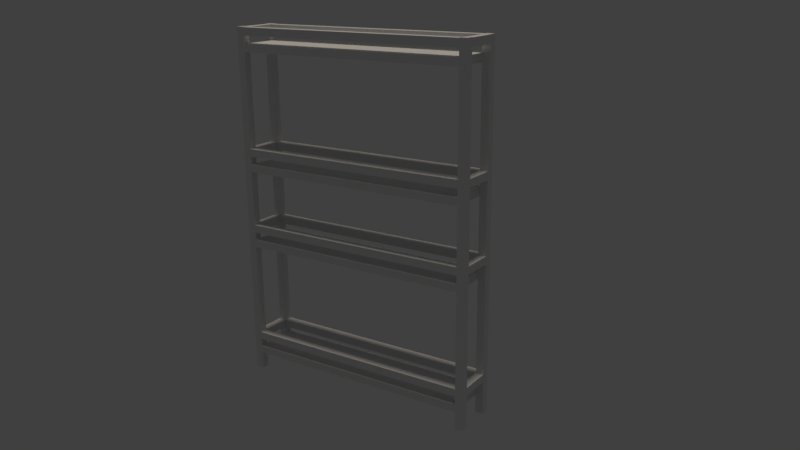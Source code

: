 # Source: skinny-shelf.blend  (saved by Blender 2.79.0; exported with 4.5.12 LTS)
import bpy
from mathutils import Matrix  # noqa: F401  (used for matrix-valued properties, if any)

bpy.ops.wm.read_factory_settings(use_empty=True)
scene = bpy.context.scene
scene.name = 'Scene'

# ---- collections
col_collection_1 = bpy.data.collections.new('Collection 1'); scene.collection.children.link(col_collection_1)

# ---- world
world_world = bpy.data.worlds.new('World'); scene.world = world_world
world_world.color = (0.05088, 0.05088, 0.05088)
world_world.use_sun_shadow = False
world_world.sun_shadow_jitter_overblur = 0.0
world_world.cycles.sampling_method = 'MANUAL'

# ---- cameras
cam_camera_001 = bpy.data.cameras.new('Camera.001')
cam_camera_001.clip_end = 100.0
cam_camera_001.lens = 35.0
cam_camera_001.sensor_width = 32.0
cam_camera_001.sensor_height = 18.0
cam_camera_001.display_size = 2.0
cam_camera_001.dof.focus_distance = 0.0
cam_camera_001.dof.aperture_fstop = 128.0
cam_camera_001.dof.aperture_blades = 6

# ---- lights
light_sun = bpy.data.lights.new('Sun', 'SUN')
light_sun.color = (1.0, 0.8969, 0.7586)
light_sun.transmission_factor = 0.0
light_sun.angle = 0.1993
light_sun.energy = 1.0
light_sun.shadow_buffer_clip_start = 0.5
light_sun.shadow_soft_size = 0.1
light_sun.shadow_cascade_max_distance = 1000.0

# ---- meshes
me_cube_026 = bpy.data.meshes.new('Cube.026')
me_cube_026.from_pydata([(-1.0, -1.0, -1.0), (-1.0, -1.0, 1.0), (-1.0, 1.0, -1.0), (-1.0, 1.0, 1.0), (1.0, -1.0, -1.0), (1.0, -1.0, 1.0), (1.0, 1.0, -1.0), (1.0, 1.0, 1.0)], [], [(0, 1, 3, 2), (2, 3, 7, 6), (6, 7, 5, 4), (4, 5, 1, 0), (2, 6, 4, 0), (7, 3, 1, 5)])
me_cube_026.use_remesh_preserve_volume = False
me_cube_026.use_remesh_preserve_attributes = False
me_cube_026.use_mirror_vertex_groups = False
me_cube_026.update()
me_cube_030 = bpy.data.meshes.new('Cube.030')
me_cube_030.from_pydata([(-1.0, -1.0, -1.0), (-1.0, -1.0, 1.0), (-1.0, 1.0, -1.0), (-1.0, 1.0, 1.0), (1.0, -1.0, -1.0), (1.0, -1.0, 1.0), (1.0, 1.0, -1.0), (1.0, 1.0, 1.0)], [], [(0, 1, 3, 2), (2, 3, 7, 6), (6, 7, 5, 4), (4, 5, 1, 0), (2, 6, 4, 0), (7, 3, 1, 5)])
me_cube_030.use_remesh_preserve_volume = False
me_cube_030.use_remesh_preserve_attributes = False
me_cube_030.use_mirror_vertex_groups = False
me_cube_030.update()
me_cube_029 = bpy.data.meshes.new('Cube.029')
me_cube_029.from_pydata([(-1.0, -1.0, -1.0), (-1.0, -1.0, 1.0), (-1.0, 1.0, -1.0), (-1.0, 1.0, 1.0), (1.0, -1.0, -1.0), (1.0, -1.0, 1.0), (1.0, 1.0, -1.0), (1.0, 1.0, 1.0)], [], [(0, 1, 3, 2), (2, 3, 7, 6), (6, 7, 5, 4), (4, 5, 1, 0), (2, 6, 4, 0), (7, 3, 1, 5)])
me_cube_029.use_remesh_preserve_volume = False
me_cube_029.use_remesh_preserve_attributes = False
me_cube_029.use_mirror_vertex_groups = False
me_cube_029.update()
me_cube_028 = bpy.data.meshes.new('Cube.028')
me_cube_028.from_pydata([(-1.0, -1.0, -1.0), (-1.0, -1.0, 1.0), (-1.0, 1.0, -1.0), (-1.0, 1.0, 1.0), (1.0, -1.0, -1.0), (1.0, -1.0, 1.0), (1.0, 1.0, -1.0), (1.0, 1.0, 1.0)], [], [(0, 1, 3, 2), (2, 3, 7, 6), (6, 7, 5, 4), (4, 5, 1, 0), (2, 6, 4, 0), (7, 3, 1, 5)])
me_cube_028.use_remesh_preserve_volume = False
me_cube_028.use_remesh_preserve_attributes = False
me_cube_028.use_mirror_vertex_groups = False
me_cube_028.update()
me_cube_027 = bpy.data.meshes.new('Cube.027')
me_cube_027.from_pydata([(-1.0, -1.0, -1.0), (-1.0, -1.0, 1.0), (-1.0, 1.0, -1.0), (-1.0, 1.0, 1.0), (1.0, -1.0, -1.0), (1.0, -1.0, 1.0), (1.0, 1.0, -1.0), (1.0, 1.0, 1.0)], [], [(0, 1, 3, 2), (2, 3, 7, 6), (6, 7, 5, 4), (4, 5, 1, 0), (2, 6, 4, 0), (7, 3, 1, 5)])
me_cube_027.use_remesh_preserve_volume = False
me_cube_027.use_remesh_preserve_attributes = False
me_cube_027.use_mirror_vertex_groups = False
me_cube_027.update()
me_cube_021 = bpy.data.meshes.new('Cube.021')
me_cube_021.from_pydata([(-1.0, -1.0, -1.0), (-1.0, -1.0, 1.0), (-1.0, 1.0, -1.0), (-1.0, 1.0, 1.0), (1.0, -1.0, -1.0), (1.0, -1.0, 1.0), (1.0, 1.0, -1.0), (1.0, 1.0, 1.0)], [], [(0, 1, 3, 2), (2, 3, 7, 6), (6, 7, 5, 4), (4, 5, 1, 0), (2, 6, 4, 0), (7, 3, 1, 5)])
me_cube_021.use_remesh_preserve_volume = False
me_cube_021.use_remesh_preserve_attributes = False
me_cube_021.use_mirror_vertex_groups = False
me_cube_021.update()
me_cube_025 = bpy.data.meshes.new('Cube.025')
me_cube_025.from_pydata([(-1.0, -1.0, -1.0), (-1.0, -1.0, 1.0), (-1.0, 1.0, -1.0), (-1.0, 1.0, 1.0), (1.0, -1.0, -1.0), (1.0, -1.0, 1.0), (1.0, 1.0, -1.0), (1.0, 1.0, 1.0)], [], [(0, 1, 3, 2), (2, 3, 7, 6), (6, 7, 5, 4), (4, 5, 1, 0), (2, 6, 4, 0), (7, 3, 1, 5)])
me_cube_025.use_remesh_preserve_volume = False
me_cube_025.use_remesh_preserve_attributes = False
me_cube_025.use_mirror_vertex_groups = False
me_cube_025.update()
me_cube_024 = bpy.data.meshes.new('Cube.024')
me_cube_024.from_pydata([(-1.0, -1.0, -1.0), (-1.0, -1.0, 1.0), (-1.0, 1.0, -1.0), (-1.0, 1.0, 1.0), (1.0, -1.0, -1.0), (1.0, -1.0, 1.0), (1.0, 1.0, -1.0), (1.0, 1.0, 1.0)], [], [(0, 1, 3, 2), (2, 3, 7, 6), (6, 7, 5, 4), (4, 5, 1, 0), (2, 6, 4, 0), (7, 3, 1, 5)])
me_cube_024.use_remesh_preserve_volume = False
me_cube_024.use_remesh_preserve_attributes = False
me_cube_024.use_mirror_vertex_groups = False
me_cube_024.update()
me_cube_023 = bpy.data.meshes.new('Cube.023')
me_cube_023.from_pydata([(-1.0, -1.0, -1.0), (-1.0, -1.0, 1.0), (-1.0, 1.0, -1.0), (-1.0, 1.0, 1.0), (1.0, -1.0, -1.0), (1.0, -1.0, 1.0), (1.0, 1.0, -1.0), (1.0, 1.0, 1.0)], [], [(0, 1, 3, 2), (2, 3, 7, 6), (6, 7, 5, 4), (4, 5, 1, 0), (2, 6, 4, 0), (7, 3, 1, 5)])
me_cube_023.use_remesh_preserve_volume = False
me_cube_023.use_remesh_preserve_attributes = False
me_cube_023.use_mirror_vertex_groups = False
me_cube_023.update()
me_cube_022 = bpy.data.meshes.new('Cube.022')
me_cube_022.from_pydata([(-1.0, -1.0, -1.0), (-1.0, -1.0, 1.0), (-1.0, 1.0, -1.0), (-1.0, 1.0, 1.0), (1.0, -1.0, -1.0), (1.0, -1.0, 1.0), (1.0, 1.0, -1.0), (1.0, 1.0, 1.0)], [], [(0, 1, 3, 2), (2, 3, 7, 6), (6, 7, 5, 4), (4, 5, 1, 0), (2, 6, 4, 0), (7, 3, 1, 5)])
me_cube_022.use_remesh_preserve_volume = False
me_cube_022.use_remesh_preserve_attributes = False
me_cube_022.use_mirror_vertex_groups = False
me_cube_022.update()
me_cube_016 = bpy.data.meshes.new('Cube.016')
me_cube_016.from_pydata([(-1.0, -1.0, -1.0), (-1.0, -1.0, 1.0), (-1.0, 1.0, -1.0), (-1.0, 1.0, 1.0), (1.0, -1.0, -1.0), (1.0, -1.0, 1.0), (1.0, 1.0, -1.0), (1.0, 1.0, 1.0)], [], [(0, 1, 3, 2), (2, 3, 7, 6), (6, 7, 5, 4), (4, 5, 1, 0), (2, 6, 4, 0), (7, 3, 1, 5)])
me_cube_016.use_remesh_preserve_volume = False
me_cube_016.use_remesh_preserve_attributes = False
me_cube_016.use_mirror_vertex_groups = False
me_cube_016.update()
me_cube_020 = bpy.data.meshes.new('Cube.020')
me_cube_020.from_pydata([(-1.0, -1.0, -1.0), (-1.0, -1.0, 1.0), (-1.0, 1.0, -1.0), (-1.0, 1.0, 1.0), (1.0, -1.0, -1.0), (1.0, -1.0, 1.0), (1.0, 1.0, -1.0), (1.0, 1.0, 1.0)], [], [(0, 1, 3, 2), (2, 3, 7, 6), (6, 7, 5, 4), (4, 5, 1, 0), (2, 6, 4, 0), (7, 3, 1, 5)])
me_cube_020.use_remesh_preserve_volume = False
me_cube_020.use_remesh_preserve_attributes = False
me_cube_020.use_mirror_vertex_groups = False
me_cube_020.update()
me_cube_019 = bpy.data.meshes.new('Cube.019')
me_cube_019.from_pydata([(-1.0, -1.0, -1.0), (-1.0, -1.0, 1.0), (-1.0, 1.0, -1.0), (-1.0, 1.0, 1.0), (1.0, -1.0, -1.0), (1.0, -1.0, 1.0), (1.0, 1.0, -1.0), (1.0, 1.0, 1.0)], [], [(0, 1, 3, 2), (2, 3, 7, 6), (6, 7, 5, 4), (4, 5, 1, 0), (2, 6, 4, 0), (7, 3, 1, 5)])
me_cube_019.use_remesh_preserve_volume = False
me_cube_019.use_remesh_preserve_attributes = False
me_cube_019.use_mirror_vertex_groups = False
me_cube_019.update()
me_cube_018 = bpy.data.meshes.new('Cube.018')
me_cube_018.from_pydata([(-1.0, -1.0, -1.0), (-1.0, -1.0, 1.0), (-1.0, 1.0, -1.0), (-1.0, 1.0, 1.0), (1.0, -1.0, -1.0), (1.0, -1.0, 1.0), (1.0, 1.0, -1.0), (1.0, 1.0, 1.0)], [], [(0, 1, 3, 2), (2, 3, 7, 6), (6, 7, 5, 4), (4, 5, 1, 0), (2, 6, 4, 0), (7, 3, 1, 5)])
me_cube_018.use_remesh_preserve_volume = False
me_cube_018.use_remesh_preserve_attributes = False
me_cube_018.use_mirror_vertex_groups = False
me_cube_018.update()
me_cube_017 = bpy.data.meshes.new('Cube.017')
me_cube_017.from_pydata([(-1.0, -1.0, -1.0), (-1.0, -1.0, 1.0), (-1.0, 1.0, -1.0), (-1.0, 1.0, 1.0), (1.0, -1.0, -1.0), (1.0, -1.0, 1.0), (1.0, 1.0, -1.0), (1.0, 1.0, 1.0)], [], [(0, 1, 3, 2), (2, 3, 7, 6), (6, 7, 5, 4), (4, 5, 1, 0), (2, 6, 4, 0), (7, 3, 1, 5)])
me_cube_017.use_remesh_preserve_volume = False
me_cube_017.use_remesh_preserve_attributes = False
me_cube_017.use_mirror_vertex_groups = False
me_cube_017.update()
me_cube_014 = bpy.data.meshes.new('Cube.014')
me_cube_014.from_pydata([(-1.0, -1.0, -1.0), (-1.0, -1.0, 1.0), (-1.0, 1.0, -1.0), (-1.0, 1.0, 1.0), (1.0, -1.0, -1.0), (1.0, -1.0, 1.0), (1.0, 1.0, -1.0), (1.0, 1.0, 1.0)], [], [(0, 1, 3, 2), (2, 3, 7, 6), (6, 7, 5, 4), (4, 5, 1, 0), (2, 6, 4, 0), (7, 3, 1, 5)])
me_cube_014.use_remesh_preserve_volume = False
me_cube_014.use_remesh_preserve_attributes = False
me_cube_014.use_mirror_vertex_groups = False
me_cube_014.update()
me_cube_015 = bpy.data.meshes.new('Cube.015')
me_cube_015.from_pydata([(-1.0, -1.0, -1.0), (-1.0, -1.0, 1.0), (-1.0, 1.0, -1.0), (-1.0, 1.0, 1.0), (1.0, -1.0, -1.0), (1.0, -1.0, 1.0), (1.0, 1.0, -1.0), (1.0, 1.0, 1.0)], [], [(0, 1, 3, 2), (2, 3, 7, 6), (6, 7, 5, 4), (4, 5, 1, 0), (2, 6, 4, 0), (7, 3, 1, 5)])
me_cube_015.use_remesh_preserve_volume = False
me_cube_015.use_remesh_preserve_attributes = False
me_cube_015.use_mirror_vertex_groups = False
me_cube_015.update()
me_cube_013 = bpy.data.meshes.new('Cube.013')
me_cube_013.from_pydata([(-1.0, -1.0, -1.0), (-1.0, -1.0, 1.0), (-1.0, 1.0, -1.0), (-1.0, 1.0, 1.0), (1.0, -1.0, -1.0), (1.0, -1.0, 1.0), (1.0, 1.0, -1.0), (1.0, 1.0, 1.0)], [], [(0, 1, 3, 2), (2, 3, 7, 6), (6, 7, 5, 4), (4, 5, 1, 0), (2, 6, 4, 0), (7, 3, 1, 5)])
me_cube_013.use_remesh_preserve_volume = False
me_cube_013.use_remesh_preserve_attributes = False
me_cube_013.use_mirror_vertex_groups = False
me_cube_013.update()
me_cube_012 = bpy.data.meshes.new('Cube.012')
me_cube_012.from_pydata([(-1.0, -1.0, -1.0), (-1.0, -1.0, 1.0), (-1.0, 1.0, -1.0), (-1.0, 1.0, 1.0), (1.0, -1.0, -1.0), (1.0, -1.0, 1.0), (1.0, 1.0, -1.0), (1.0, 1.0, 1.0)], [], [(0, 1, 3, 2), (2, 3, 7, 6), (6, 7, 5, 4), (4, 5, 1, 0), (2, 6, 4, 0), (7, 3, 1, 5)])
me_cube_012.use_remesh_preserve_volume = False
me_cube_012.use_remesh_preserve_attributes = False
me_cube_012.use_mirror_vertex_groups = False
me_cube_012.update()
me_cube_011 = bpy.data.meshes.new('Cube.011')
me_cube_011.from_pydata([(-1.0, -1.0, -1.0), (-1.0, -1.0, 1.0), (-1.0, 1.0, -1.0), (-1.0, 1.0, 1.0), (1.0, -1.0, -1.0), (1.0, -1.0, 1.0), (1.0, 1.0, -1.0), (1.0, 1.0, 1.0)], [], [(0, 1, 3, 2), (2, 3, 7, 6), (6, 7, 5, 4), (4, 5, 1, 0), (2, 6, 4, 0), (7, 3, 1, 5)])
me_cube_011.use_remesh_preserve_volume = False
me_cube_011.use_remesh_preserve_attributes = False
me_cube_011.use_mirror_vertex_groups = False
me_cube_011.update()
me_cube_009 = bpy.data.meshes.new('Cube.009')
me_cube_009.from_pydata([(-1.0, -1.0, -1.0), (-1.0, -1.0, 1.0), (-1.0, 1.0, -1.0), (-1.0, 1.0, 1.0), (1.0, -1.0, -1.0), (1.0, -1.0, 1.0), (1.0, 1.0, -1.0), (1.0, 1.0, 1.0)], [], [(0, 1, 3, 2), (2, 3, 7, 6), (6, 7, 5, 4), (4, 5, 1, 0), (2, 6, 4, 0), (7, 3, 1, 5)])
me_cube_009.use_remesh_preserve_volume = False
me_cube_009.use_remesh_preserve_attributes = False
me_cube_009.use_mirror_vertex_groups = False
me_cube_009.update()
me_cube_010 = bpy.data.meshes.new('Cube.010')
me_cube_010.from_pydata([(-1.0, -1.0, -1.0), (-1.0, -1.0, 1.0), (-1.0, 1.0, -1.0), (-1.0, 1.0, 1.0), (1.0, -1.0, -1.0), (1.0, -1.0, 1.0), (1.0, 1.0, -1.0), (1.0, 1.0, 1.0)], [], [(0, 1, 3, 2), (2, 3, 7, 6), (6, 7, 5, 4), (4, 5, 1, 0), (2, 6, 4, 0), (7, 3, 1, 5)])
me_cube_010.use_remesh_preserve_volume = False
me_cube_010.use_remesh_preserve_attributes = False
me_cube_010.use_mirror_vertex_groups = False
me_cube_010.update()
me_cube_006 = bpy.data.meshes.new('Cube.006')
me_cube_006.from_pydata([(-1.0, -1.0, -1.0), (-1.0, -1.0, 1.0), (-1.0, 1.0, -1.0), (-1.0, 1.0, 1.0), (1.0, -1.0, -1.0), (1.0, -1.0, 1.0), (1.0, 1.0, -1.0), (1.0, 1.0, 1.0)], [], [(0, 1, 3, 2), (2, 3, 7, 6), (6, 7, 5, 4), (4, 5, 1, 0), (2, 6, 4, 0), (7, 3, 1, 5)])
me_cube_006.use_remesh_preserve_volume = False
me_cube_006.use_remesh_preserve_attributes = False
me_cube_006.use_mirror_vertex_groups = False
me_cube_006.update()
me_cube_001 = bpy.data.meshes.new('Cube.001')
me_cube_001.from_pydata([(-1.0, -1.0, -1.0), (-1.0, -1.0, 1.0), (-1.0, 1.0, -1.0), (-1.0, 1.0, 1.0), (1.0, -1.0, -1.0), (1.0, -1.0, 1.0), (1.0, 1.0, -1.0), (1.0, 1.0, 1.0)], [], [(0, 1, 3, 2), (2, 3, 7, 6), (6, 7, 5, 4), (4, 5, 1, 0), (2, 6, 4, 0), (7, 3, 1, 5)])
me_cube_001.use_remesh_preserve_volume = False
me_cube_001.use_remesh_preserve_attributes = False
me_cube_001.use_mirror_vertex_groups = False
me_cube_001.update()

# ---- objects
ob_camera = bpy.data.objects.new('Camera', cam_camera_001)
ob_sun = bpy.data.objects.new('Sun', light_sun)
ob_shelf_3 = bpy.data.objects.new('shelf-3', me_cube_026)
ob_cube_015 = bpy.data.objects.new('Cube.015', me_cube_030)
ob_cube_014 = bpy.data.objects.new('Cube.014', me_cube_029)
ob_cube_013 = bpy.data.objects.new('Cube.013', me_cube_028)
ob_cube_012 = bpy.data.objects.new('Cube.012', me_cube_027)
ob_shelf_2 = bpy.data.objects.new('shelf-2', me_cube_021)
ob_cube_011 = bpy.data.objects.new('Cube.011', me_cube_025)
ob_cube_010 = bpy.data.objects.new('Cube.010', me_cube_024)
ob_cube_009 = bpy.data.objects.new('Cube.009', me_cube_023)
ob_cube_008 = bpy.data.objects.new('Cube.008', me_cube_022)
ob_shelf_1 = bpy.data.objects.new('shelf-1', me_cube_016)
ob_cube_007 = bpy.data.objects.new('Cube.007', me_cube_020)
ob_cube_006 = bpy.data.objects.new('Cube.006', me_cube_019)
ob_cube_005 = bpy.data.objects.new('Cube.005', me_cube_018)
ob_cube_003 = bpy.data.objects.new('Cube.003', me_cube_017)
ob_shelf_0 = bpy.data.objects.new('shelf-0', me_cube_014)
ob_cube_004 = bpy.data.objects.new('Cube.004', me_cube_015)
ob_cube_002 = bpy.data.objects.new('Cube.002', me_cube_013)
ob_cube_001 = bpy.data.objects.new('Cube.001', me_cube_012)
ob_cube = bpy.data.objects.new('Cube', me_cube_011)
ob_panel_right = bpy.data.objects.new('panel-right', me_cube_009)
ob_panel_left_001 = bpy.data.objects.new('panel-left.001', me_cube_010)
ob_penl_left = bpy.data.objects.new('penl-left', me_cube_006)
ob_panel_left_2 = bpy.data.objects.new('panel-left-2', me_cube_001)

# ---- transforms, parenting, visibility, modifiers, constraints
ob_camera.location = (15.99, 12.09, 10.72)
ob_camera.rotation_euler = (1.272, 0.008149, 2.156)
ob_camera.lineart.crease_threshold = 0.0
ob_sun.location = (-3.389, 5.957, 10.76)
ob_sun.lineart.crease_threshold = 0.0
ob_shelf_3.location = (-0.5, -3.1, 9.0)
ob_shelf_3.scale = (0.4, 0.1, 0.1)
ob_shelf_3.lineart.crease_threshold = 0.0
ob_cube_015.parent = ob_shelf_3
ob_cube_015.matrix_parent_inverse = Matrix(((2.5, 2.98e-08, 0.0, 1.25), (3.695e-06, 10.0, 0.0, 31.0), (-1.276e-06, -2.384e-07, 10.0, -10.7), (0.0, 0.0, 0.0, 1.0)))
ob_cube_015.location = (-0.5, 0.0, 0.6756)
ob_cube_015.scale = (0.6, 3.0, 0.1)
ob_cube_015.lineart.crease_threshold = 0.0
ob_cube_014.parent = ob_shelf_3
ob_cube_014.matrix_parent_inverse = Matrix(((2.5, 2.98e-08, 0.0, 1.25), (3.695e-06, 10.0, 0.0, 31.0), (-1.276e-06, -2.384e-07, 10.0, -10.7), (0.0, 0.0, 0.0, 1.0)))
ob_cube_014.location = (0.0, 0.0, 1.07)
ob_cube_014.scale = (-0.1, 3.0, 0.1)
ob_cube_014.lineart.crease_threshold = 0.0
ob_cube_013.parent = ob_shelf_3
ob_cube_013.matrix_parent_inverse = Matrix(((2.5, 2.98e-08, 0.0, 1.25), (3.695e-06, 10.0, 0.0, 31.0), (-1.276e-06, -2.384e-07, 10.0, -10.7), (0.0, 0.0, 0.0, 1.0)))
ob_cube_013.location = (-1.0, 0.0, 1.07)
ob_cube_013.scale = (-0.1, 3.0, 0.1)
ob_cube_013.lineart.crease_threshold = 0.0
ob_cube_012.parent = ob_shelf_3
ob_cube_012.matrix_parent_inverse = Matrix(((2.5, 2.98e-08, 0.0, 1.25), (3.695e-06, 10.0, 0.0, 31.0), (-1.276e-06, -2.384e-07, 10.0, -10.7), (0.0, 0.0, 0.0, 1.0)))
ob_cube_012.location = (-0.5, 3.1, 1.07)
ob_cube_012.scale = (0.4, 0.1, 0.1)
ob_cube_012.lineart.crease_threshold = 0.0
ob_shelf_2.location = (-0.5, -3.1, 6.0)
ob_shelf_2.scale = (0.4, 0.1, 0.1)
ob_shelf_2.lineart.crease_threshold = 0.0
ob_cube_011.parent = ob_shelf_2
ob_cube_011.matrix_parent_inverse = Matrix(((2.5, 2.98e-08, 0.0, 1.25), (3.695e-06, 10.0, 0.0, 31.0), (-1.276e-06, -2.384e-07, 10.0, -10.7), (0.0, 0.0, 0.0, 1.0)))
ob_cube_011.location = (-0.5, 3.1, 1.07)
ob_cube_011.scale = (0.4, 0.1, 0.1)
ob_cube_011.lineart.crease_threshold = 0.0
ob_cube_010.parent = ob_shelf_2
ob_cube_010.matrix_parent_inverse = Matrix(((2.5, 2.98e-08, 0.0, 1.25), (3.695e-06, 10.0, 0.0, 31.0), (-1.276e-06, -2.384e-07, 10.0, -10.7), (0.0, 0.0, 0.0, 1.0)))
ob_cube_010.location = (-1.0, 0.0, 1.07)
ob_cube_010.scale = (-0.1, 3.0, 0.1)
ob_cube_010.lineart.crease_threshold = 0.0
ob_cube_009.parent = ob_shelf_2
ob_cube_009.matrix_parent_inverse = Matrix(((2.5, 2.98e-08, 0.0, 1.25), (3.695e-06, 10.0, 0.0, 31.0), (-1.276e-06, -2.384e-07, 10.0, -10.7), (0.0, 0.0, 0.0, 1.0)))
ob_cube_009.location = (0.0, 0.0, 1.07)
ob_cube_009.scale = (-0.1, 3.0, 0.1)
ob_cube_009.lineart.crease_threshold = 0.0
ob_cube_008.parent = ob_shelf_2
ob_cube_008.matrix_parent_inverse = Matrix(((2.5, 2.98e-08, 0.0, 1.25), (3.695e-06, 10.0, 0.0, 31.0), (-1.276e-06, -2.384e-07, 10.0, -10.7), (0.0, 0.0, 0.0, 1.0)))
ob_cube_008.location = (-0.5, 0.0, 0.6756)
ob_cube_008.scale = (0.6, 3.0, 0.1)
ob_cube_008.lineart.crease_threshold = 0.0
ob_shelf_1.location = (-0.5, -3.1, 4.0)
ob_shelf_1.scale = (0.4, 0.1, 0.1)
ob_shelf_1.lineart.crease_threshold = 0.0
ob_cube_007.parent = ob_shelf_1
ob_cube_007.matrix_parent_inverse = Matrix(((2.5, 2.98e-08, 0.0, 1.25), (3.695e-06, 10.0, 0.0, 31.0), (-1.276e-06, -2.384e-07, 10.0, -10.7), (0.0, 0.0, 0.0, 1.0)))
ob_cube_007.location = (-0.5, 0.0, 0.6756)
ob_cube_007.scale = (0.6, 3.0, 0.1)
ob_cube_007.lineart.crease_threshold = 0.0
ob_cube_006.parent = ob_shelf_1
ob_cube_006.matrix_parent_inverse = Matrix(((2.5, 2.98e-08, 0.0, 1.25), (3.695e-06, 10.0, 0.0, 31.0), (-1.276e-06, -2.384e-07, 10.0, -10.7), (0.0, 0.0, 0.0, 1.0)))
ob_cube_006.location = (0.0, 0.0, 1.07)
ob_cube_006.scale = (-0.1, 3.0, 0.1)
ob_cube_006.lineart.crease_threshold = 0.0
ob_cube_005.parent = ob_shelf_1
ob_cube_005.matrix_parent_inverse = Matrix(((2.5, 2.98e-08, 0.0, 1.25), (3.695e-06, 10.0, 0.0, 31.0), (-1.276e-06, -2.384e-07, 10.0, -10.7), (0.0, 0.0, 0.0, 1.0)))
ob_cube_005.location = (-1.0, 0.0, 1.07)
ob_cube_005.scale = (-0.1, 3.0, 0.1)
ob_cube_005.lineart.crease_threshold = 0.0
ob_cube_003.parent = ob_shelf_1
ob_cube_003.matrix_parent_inverse = Matrix(((2.5, 2.98e-08, 0.0, 1.25), (3.695e-06, 10.0, 0.0, 31.0), (-1.276e-06, -2.384e-07, 10.0, -10.7), (0.0, 0.0, 0.0, 1.0)))
ob_cube_003.location = (-0.5, 3.1, 1.07)
ob_cube_003.scale = (0.4, 0.1, 0.1)
ob_cube_003.lineart.crease_threshold = 0.0
ob_shelf_0.location = (-0.5, -3.1, 1.0)
ob_shelf_0.scale = (0.4, 0.1, 0.1)
ob_shelf_0.lineart.crease_threshold = 0.0
ob_cube_004.parent = ob_shelf_0
ob_cube_004.matrix_parent_inverse = Matrix(((2.5, 2.98e-08, 0.0, 1.25), (3.695e-06, 10.0, 0.0, 31.0), (-1.276e-06, -2.384e-07, 10.0, -10.7), (0.0, 0.0, 0.0, 1.0)))
ob_cube_004.location = (-0.5, 3.1, 1.07)
ob_cube_004.scale = (0.4, 0.1, 0.1)
ob_cube_004.lineart.crease_threshold = 0.0
ob_cube_002.parent = ob_shelf_0
ob_cube_002.matrix_parent_inverse = Matrix(((2.5, 2.98e-08, 0.0, 1.25), (3.695e-06, 10.0, 0.0, 31.0), (-1.276e-06, -2.384e-07, 10.0, -10.7), (0.0, 0.0, 0.0, 1.0)))
ob_cube_002.location = (-1.0, 0.0, 1.07)
ob_cube_002.scale = (-0.1, 3.0, 0.1)
ob_cube_002.lineart.crease_threshold = 0.0
ob_cube_001.parent = ob_shelf_0
ob_cube_001.matrix_parent_inverse = Matrix(((2.5, 2.98e-08, 0.0, 1.25), (3.695e-06, 10.0, 0.0, 31.0), (-1.276e-06, -2.384e-07, 10.0, -10.7), (0.0, 0.0, 0.0, 1.0)))
ob_cube_001.location = (0.0, 0.0, 1.07)
ob_cube_001.scale = (-0.1, 3.0, 0.1)
ob_cube_001.lineart.crease_threshold = 0.0
ob_cube.parent = ob_shelf_0
ob_cube.matrix_parent_inverse = Matrix(((2.5, 2.98e-08, 0.0, 1.25), (3.695e-06, 10.0, 0.0, 31.0), (-1.276e-06, -2.384e-07, 10.0, -10.7), (0.0, 0.0, 0.0, 1.0)))
ob_cube.location = (-0.5, 0.0, 0.6756)
ob_cube.scale = (0.6, 3.0, 0.1)
ob_cube.lineart.crease_threshold = 0.0
ob_panel_right.location = (-1.0, 3.1, 4.58)
ob_panel_right.scale = (0.1, 0.1, 4.527)
ob_panel_right.lineart.crease_threshold = 0.0
ob_panel_left_001.parent = ob_panel_right
ob_panel_left_001.matrix_parent_inverse = Matrix(((10.0, 2.384e-07, 0.0, 10.0), (1.848e-06, 10.0, 0.0, 31.0), (3.767e-08, 0.0, 0.2, -0.968), (0.0, 0.0, 0.0, 1.0)))
ob_panel_left_001.location = (0.0, -3.1, 4.84)
ob_panel_left_001.scale = (0.1, 0.1, 5.0)
ob_panel_left_001.lineart.crease_threshold = 0.0
ob_penl_left.location = (-1.0, -3.1, 4.58)
ob_penl_left.scale = (0.1, 0.1, 4.527)
ob_penl_left.lineart.crease_threshold = 0.0
ob_panel_left_2.parent = ob_penl_left
ob_panel_left_2.matrix_parent_inverse = Matrix(((10.0, 2.384e-07, 0.0, 10.0), (1.848e-06, 10.0, 0.0, 31.0), (3.767e-08, 0.0, 0.2, -0.968), (0.0, 0.0, 0.0, 1.0)))
ob_panel_left_2.location = (0.0, -3.1, 4.84)
ob_panel_left_2.scale = (0.1, 0.1, 5.0)
ob_panel_left_2.lineart.crease_threshold = 0.0

# ---- collection membership
col_collection_1.objects.link(ob_camera)
col_collection_1.objects.link(ob_sun)
col_collection_1.objects.link(ob_shelf_3)
col_collection_1.objects.link(ob_cube_015)
col_collection_1.objects.link(ob_cube_014)
col_collection_1.objects.link(ob_cube_013)
col_collection_1.objects.link(ob_cube_012)
col_collection_1.objects.link(ob_shelf_2)
col_collection_1.objects.link(ob_cube_011)
col_collection_1.objects.link(ob_cube_010)
col_collection_1.objects.link(ob_cube_009)
col_collection_1.objects.link(ob_cube_008)
col_collection_1.objects.link(ob_shelf_1)
col_collection_1.objects.link(ob_cube_007)
col_collection_1.objects.link(ob_cube_006)
col_collection_1.objects.link(ob_cube_005)
col_collection_1.objects.link(ob_cube_003)
col_collection_1.objects.link(ob_shelf_0)
col_collection_1.objects.link(ob_cube_004)
col_collection_1.objects.link(ob_cube_002)
col_collection_1.objects.link(ob_cube_001)
col_collection_1.objects.link(ob_cube)
col_collection_1.objects.link(ob_panel_right)
col_collection_1.objects.link(ob_panel_left_001)
col_collection_1.objects.link(ob_penl_left)
col_collection_1.objects.link(ob_panel_left_2)

# ---- scene / render settings (as saved in the file)
scene.camera = ob_camera
scene.frame_start = 1; scene.frame_end = 250; scene.frame_set(2)
scene.render.engine = 'BLENDER_EEVEE_NEXT'
scene.render.resolution_percentage = 50
scene.render.dither_intensity = 0.0
scene.cycles.use_denoising = False
scene.cycles.samples = 128
scene.cycles.sampling_pattern = 'TABULATED_SOBOL'
scene.cycles.use_adaptive_sampling = False
scene.cycles.use_light_tree = False
scene.cycles.blur_glossy = 0.0
scene.cycles.sample_clamp_indirect = 0.0
scene.view_settings.view_transform = 'Standard'
bpy.context.view_layer.update()
